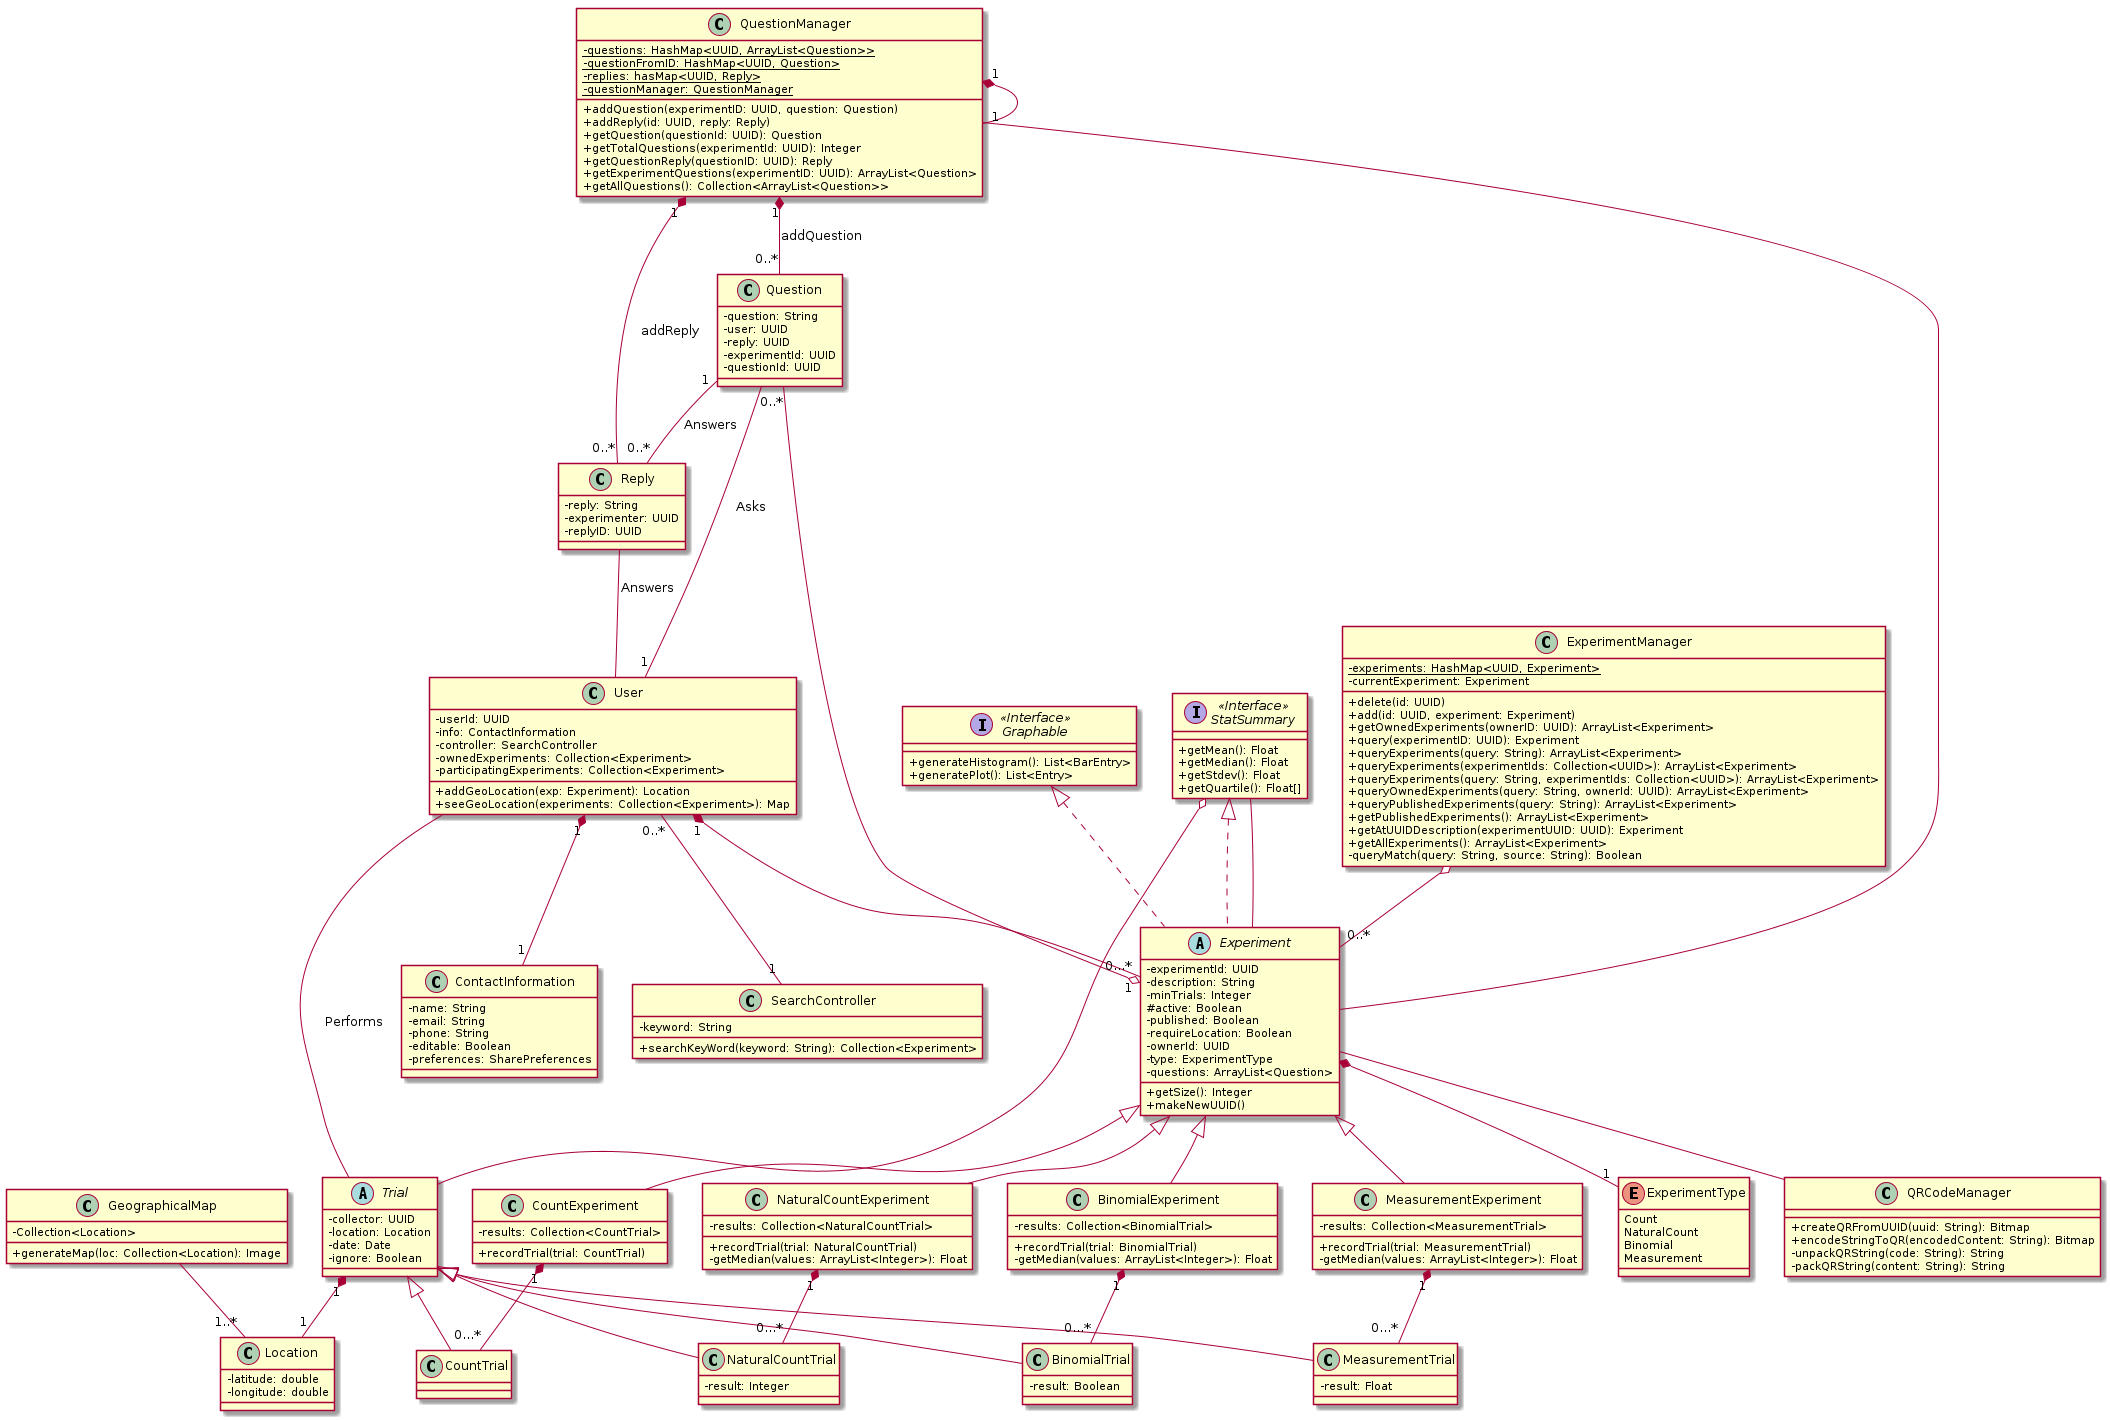

The diagram above was rendered by PlantUML. Its source (embedded in the PNG):
@startuml UML
skinparam classAttributeIconSize 0

class User {
    -userId: UUID
    -info: ContactInformation
    -controller: SearchController
    -ownedExperiments: Collection<Experiment>
    -participatingExperiments: Collection<Experiment>
    +addGeoLocation(exp: Experiment): Location
    +seeGeoLocation(experiments: Collection<Experiment>): Map
}


class ExperimentManager{
   - {static} experiments: HashMap<UUID, Experiment> 
   - currentExperiment: Experiment 

   + delete(id: UUID)
   + add(id: UUID, experiment: Experiment)
   + getOwnedExperiments(ownerID: UUID): ArrayList<Experiment> 
   + query(experimentID: UUID): Experiment 
   + queryExperiments(query: String): ArrayList<Experiment> 
   + queryExperiments(experimentIds: Collection<UUID>): ArrayList<Experiment>
   + queryExperiments(query: String, experimentIds: Collection<UUID>): ArrayList<Experiment>
   + queryOwnedExperiments(query: String, ownerId: UUID): ArrayList<Experiment>
   + queryPublishedExperiments(query: String): ArrayList<Experiment>
   + getPublishedExperiments(): ArrayList<Experiment>
   + getAtUUIDDescription(experimentUUID: UUID): Experiment
   + getAllExperiments(): ArrayList<Experiment> 
   - queryMatch(query: String, source: String): Boolean
}

ExperimentManager o-- "0..*" Experiment

class Question {
    -question: String
    -user: UUID
    -reply: UUID
    -experimentId: UUID
    -questionId: UUID
}

Question -- "1" User: Asks
Question "1" -- "0..*" Reply: Answers
Question "0..*" --o "1" Experiment

class Reply {
    -reply: String
    -experimenter: UUID
    -replyID: UUID
}

Reply -- User: Answers

class QuestionManager{
    - {static} questions: HashMap<UUID, ArrayList<Question>>
    - {static} questionFromID: HashMap<UUID, Question>
    - {static} replies: hasMap<UUID, Reply>
    - {static} questionManager: QuestionManager

    + addQuestion(experimentID: UUID, question: Question)
    + addReply(id: UUID, reply: Reply)
    + getQuestion(questionId: UUID): Question
    + getTotalQuestions(experimentId: UUID): Integer
    + getQuestionReply(questionID: UUID): Reply
    + getExperimentQuestions(experimentID: UUID): ArrayList<Question>
    + getAllQuestions(): Collection<ArrayList<Question>>
 
}

QuestionManager "1" *-- "1" QuestionManager
QuestionManager "1" *-- "0..*" Question: addQuestion
QuestionManager "1" *-- "0..*" Reply: addReply
QuestionManager -- Experiment

enum ExperimentType {
    Count
    NaturalCount
    Binomial
    Measurement
}

abstract class Experiment implements StatSummary, Graphable {
    -experimentId: UUID
    -description: String
    -minTrials: Integer
    #active: Boolean
    -published: Boolean
    -requireLocation: Boolean
    -ownerId: UUID
    -type: ExperimentType
    -questions: ArrayList<Question>
    +getSize(): Integer
    +makeNewUUID()
}


Experiment -- QRCodeManager



class CountExperiment extends Experiment {
    -results: Collection<CountTrial>
    +recordTrial(trial: CountTrial)
}

class NaturalCountExperiment extends Experiment {
    -results: Collection<NaturalCountTrial>
    +recordTrial(trial: NaturalCountTrial)
    -getMedian(values: ArrayList<Integer>): Float
}

class BinomialExperiment extends Experiment {
    -results: Collection<BinomialTrial>
    +recordTrial(trial: BinomialTrial)
    -getMedian(values: ArrayList<Integer>): Float
}

class MeasurementExperiment extends Experiment {
    -results: Collection<MeasurementTrial>
    +recordTrial(trial: MeasurementTrial)
    -getMedian(values: ArrayList<Integer>): Float

}

interface "StatSummary" as StatSummary <<Interface>> {
    +getMean(): Float
    +getMedian(): Float
    +getStdev(): Float
    +getQuartile(): Float[]
}

abstract class Trial {
    -collector: UUID
    -location: Location
    -date: Date
    -ignore: Boolean
}

class CountTrial extends Trial {
}

class NaturalCountTrial extends Trial {
    -result: Integer
}

class BinomialTrial extends Trial {
    -result: Boolean
}

class MeasurementTrial extends Trial {
    -result: Float
}


class QRCodeManager {
    + createQRFromUUID(uuid: String): Bitmap
    + encodeStringToQR(encodedContent: String): Bitmap
    -unpackQRString(code: String): String
    -packQRString(content: String): String
}

class Location {
  -latitude: double
  -longitude: double
}

class GeographicalMap{
 -Collection<Location>
 +generateMap(loc: Collection<Location): Image
}

GeographicalMap -- "1..*" Location


interface "Graphable" as Graphable <<Interface>>> {
    +generateHistogram(): List<BarEntry>
    +generatePlot(): List<Entry>
}

class ContactInformation {
    -name: String
    -email: String
    -phone: String
    -editable: Boolean
    -preferences: SharePreferences
}

class SearchController {
    -keyword: String
    +searchKeyWord(keyword: String): Collection<Experiment>
}

User "1" *-- "1" ContactInformation
User "1" *-- "0...*" Experiment


CountExperiment "1" *-- "0...*" CountTrial


NaturalCountExperiment "1" *-- "0...*" NaturalCountTrial

BinomialExperiment "1" *-- "0...*" BinomialTrial

MeasurementExperiment "1" *-- "0...*" MeasurementTrial

User -- Trial: Performs
Trial "1" *-- "1" Location



Experiment *-- "1" ExperimentType


User "0..*" -- "1" SearchController



StatSummary -- Experiment


StatSummary o-- Trial



@enduml